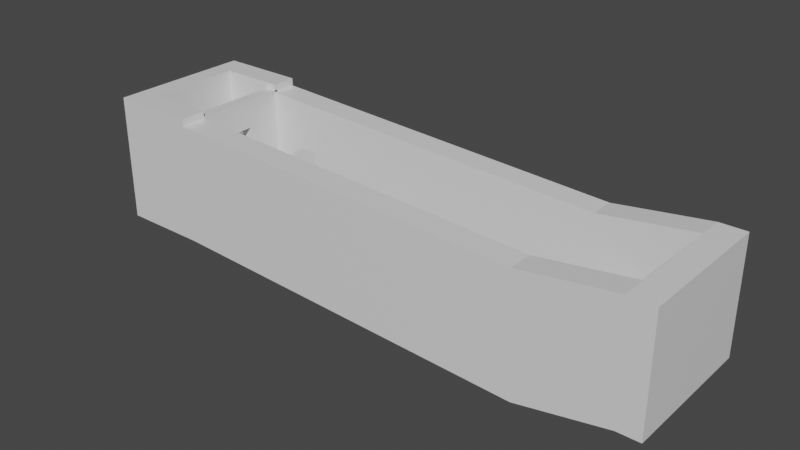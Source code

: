 # Source: Level0.blend  (saved by Blender 2.80.75; exported with 4.5.12 LTS)
import bpy
from mathutils import Matrix  # noqa: F401  (used for matrix-valued properties, if any)

bpy.ops.wm.read_factory_settings(use_empty=True)
scene = bpy.context.scene
scene.name = 'Scene'

# ---- collections
col_collection = bpy.data.collections.new('Collection'); scene.collection.children.link(col_collection)
col_planes = bpy.data.collections.new('Planes'); scene.collection.children.link(col_planes)
col_cubes = bpy.data.collections.new('Cubes'); scene.collection.children.link(col_cubes)

# ---- materials (node trees are filled in below, after node groups)
mat_material = bpy.data.materials.new('Material')
mat_material.alpha_threshold = 0.0
mat_material.use_transparent_shadow = False
mat_material.line_color = (0.0, 0.0, 0.0, 1.0)

# ---- material node trees
mat_material.use_nodes = True; mat_material.node_tree.nodes.clear()
_N = mat_material.node_tree.nodes; _L = mat_material.node_tree.links
n0 = _N.new('ShaderNodeOutputMaterial'); n0.name = 'Material Output'; n0.location = (300, 300)
n1 = _N.new('ShaderNodeBsdfPrincipled'); n1.name = 'Principled BSDF'; n1.location = (10, 300)
n1.distribution = 'GGX'
n1.subsurface_method = 'BURLEY'
n1.inputs[2].default_value = 0.4
n1.inputs[3].default_value = 1.45
n1.inputs[27].default_value = (0.0, 0.0, 0.0, 1.0)
n1.inputs[28].default_value = 1.0
_L.new(n1.outputs[0], n0.inputs[0])
n0.is_active_output = True

# ---- world
world_world = bpy.data.worlds.new('World'); scene.world = world_world
world_world.use_nodes = True; world_world.node_tree.nodes.clear()
_N = world_world.node_tree.nodes; _L = world_world.node_tree.links
n0 = _N.new('ShaderNodeOutputWorld'); n0.name = 'World Output'; n0.location = (300, 300)
n1 = _N.new('ShaderNodeBackground'); n1.name = 'Background'; n1.location = (10, 300)
n1.inputs[0].default_value = (0.05088, 0.05088, 0.05088, 1.0)
_L.new(n1.outputs[0], n0.inputs[0])
n0.is_active_output = True
world_world.color = (0.05088, 0.05088, 0.05088)
world_world.use_sun_shadow = False
world_world.sun_shadow_jitter_overblur = 0.0

# ---- meshes
me_cube_012 = bpy.data.meshes.new('Cube.012')
me_cube_012.from_pydata([(-50.0, 12.49, 10.75), (-50.0, 12.49, 0.0), (-50.0, -12.49, 10.75), (-50.0, -12.49, 0.0), (50.0, 12.49, 10.0), (50.0, 12.49, 0.0), (50.0, -12.49, 10.0), (50.0, -12.49, 0.0), (30.0, 12.49, -3.0), (29.0, -12.49, 7.75), (30.0, -12.49, -3.0), (29.0, 12.49, 7.75), (50.0, 8.163, 0.0), (50.0, -8.0, 0.0), (-50.0, 8.163, 10.75), (-50.0, -8.0, 10.75), (50.0, -8.0, 10.0), (50.0, 8.163, 10.0), (-50.0, -8.0, 0.0), (-50.0, 8.163, 0.0), (30.0, 8.163, -3.0), (30.0, -8.0, -3.0), (31.5, 8.163, 4.875), (31.5, -8.0, 4.875), (-35.0, -12.49, 0.0), (-35.0, 12.49, 10.75), (-35.0, 12.49, 0.0), (-35.0, -12.49, 10.75), (-35.0, 8.163, 11.05), (-35.0, -8.0, 11.05), (-35.0, 8.163, 0.0), (-35.0, -8.0, 0.0), (24.0, 8.163, 0.2), (24.0, -8.0, 0.2), (24.0, 8.163, 0.2), (24.0, -8.0, 0.2), (46.0, 12.49, 0.0), (45.5, -12.49, 10.0), (46.0, -12.49, 0.0), (45.5, 12.49, 10.0), (46.0, 8.163, 0.0), (46.0, -8.0, 0.0), (45.5, 8.163, 10.0), (45.5, -8.0, 10.0), (-46.5, -12.49, 0.0), (-46.5, 12.49, 10.75), (-46.5, 8.163, 11.05), (-46.5, -8.0, 11.05), (-46.5, 12.49, 0.0), (-46.5, -12.49, 10.75), (-46.5, 8.163, 0.0), (-46.5, -8.0, 0.0), (-50.0, -8.0, 20.75), (-50.0, -12.49, 20.75), (-46.5, 12.49, 20.75), (-50.0, 12.49, 20.75), (-35.0, -12.49, 20.75), (29.0, -12.49, 17.75), (29.0, -8.0, 17.75), (-50.0, 8.163, 20.75), (29.0, 12.49, 17.75), (29.0, 8.163, 17.75), (-46.5, 8.163, 20.75), (-46.5, -8.0, 20.75), (-35.0, 12.49, 20.75), (-46.5, -12.49, 20.75), (-35.0, 8.163, 20.75), (-35.0, -8.0, 20.75), (45.5, -12.49, 20.0), (50.0, -12.49, 20.0), (50.0, 8.163, 20.0), (50.0, 12.49, 20.0), (45.5, 12.49, 20.0), (29.0, 12.49, 17.75), (29.0, -8.0, 17.75), (29.0, -12.49, 17.75), (50.0, -8.0, 20.0), (29.0, 8.163, 17.75), (45.5, 8.163, 20.0), (45.5, -8.0, 20.0), (38.0, -12.49, -1.5), (37.25, 12.49, 8.875), (40.1, 8.163, 10.86), (40.1, -8.0, 10.86), (38.0, 12.49, -1.5), (37.25, -12.49, 8.875), (38.0, 8.163, -1.5), (38.0, -8.0, -1.5), (37.25, 12.49, 18.88), (37.25, 8.163, 18.88), (37.25, -8.0, 18.88), (37.25, -12.49, 18.88), (21.0, 8.163, 0.2), (21.0, -8.0, 0.2), (-50.0, -8.0, 22.08), (-50.0, -12.49, 22.08), (-46.5, 12.49, 22.08), (-50.0, 12.49, 22.08), (-50.0, 8.163, 22.08), (-46.5, 8.163, 22.08), (-46.5, -8.0, 22.08), (-46.5, -12.49, 22.08), (-35.0, -12.49, 22.08), (-35.0, 12.49, 22.08), (-35.0, 8.163, 22.08), (-35.0, -8.0, 22.08), (-37.0, 2.0, 11.05), (-35.0, 2.0, 11.05), (-37.0, 8.0, 11.05), (-35.0, 8.163, 11.05), (-36.8, 2.6, 11.05), (-36.8, 7.4, 11.05), (-35.2, 2.6, 11.05), (-35.2, 7.423, 11.05), (-36.8, 2.6, 21.05), (-36.8, 7.4, 21.05), (-35.2, 2.6, 21.05), (-35.2, 7.4, 21.05), (-37.0, 2.0, 21.05), (-37.0, 8.0, 21.05), (-35.0, 2.0, 21.05), (-35.0, 8.0, 21.05), (-37.0, 8.0, 16.05), (-37.0, 2.0, 16.05), (-35.0, 2.0, 16.05), (-35.0, 8.1, 16.05), (-37.0, -8.0, 11.05), (-35.0, -8.0, 11.05), (-37.0, -2.0, 11.05), (-35.0, -2.0, 11.05), (-36.8, -7.4, 11.05), (-36.8, -2.6, 11.05), (-35.2, -7.4, 11.05), (-35.2, -2.6, 11.05), (-36.8, -7.4, 21.05), (-36.8, -2.6, 21.05), (-35.2, -7.4, 21.05), (-35.2, -2.6, 21.05), (-37.0, -8.0, 21.05), (-37.0, -2.0, 21.05), (-35.0, -8.0, 21.05), (-35.0, -2.0, 21.05), (-35.0, -2.0, 16.05), (-35.0, -8.0, 16.05), (-37.0, -8.0, 16.05), (-37.0, -2.0, 16.05), (-37.0, 8.699, 11.05), (-35.0, 8.862, 11.05), (-37.0, 8.699, 16.05), (-35.0, 8.799, 16.05), (-35.0, 8.699, 21.05), (-37.0, 8.699, 21.05)], [], [(39, 4, 71, 72), (38, 37, 6, 7), (12, 17, 4, 5), (51, 18, 3, 44), (18, 15, 2, 3), (48, 45, 0, 1), (84, 81, 11, 8), (87, 21, 10, 80), (24, 27, 9, 10), (49, 2, 53, 65), (15, 14, 59, 52), (31, 29, 28, 30), (84, 8, 20, 86), (86, 20, 21, 87), (1, 0, 14, 19), (19, 14, 15, 18), (48, 1, 19, 50), (50, 19, 18, 51), (7, 6, 16, 13), (13, 16, 17, 12), (81, 39, 72, 88), (82, 22, 77, 89), (31, 21, 23, 29), (8, 26, 30, 20), (46, 28, 29, 47), (46, 47, 63, 62), (25, 11, 60, 64), (44, 49, 27, 24), (8, 11, 25, 26), (21, 31, 24, 10), (30, 28, 22, 20), (21, 20, 22, 23), (23, 22, 32, 33), (20, 21, 35, 34), (82, 42, 43, 83), (17, 16, 76, 70), (12, 40, 41, 13), (5, 36, 40, 12), (13, 41, 38, 7), (5, 4, 39, 36), (80, 85, 37, 38), (16, 6, 69, 76), (3, 2, 49, 44), (11, 22, 61, 60), (47, 29, 67, 63), (14, 0, 55, 59), (30, 50, 51, 31), (26, 48, 50, 30), (26, 25, 45, 48), (31, 51, 44, 24), (67, 58, 57, 56), (64, 60, 61, 66), (66, 62, 99, 104), (52, 59, 98, 94), (54, 64, 103, 96), (55, 54, 96, 97), (65, 53, 95, 101), (27, 49, 65, 56), (0, 45, 54, 55), (22, 28, 66, 61), (23, 9, 57, 58), (29, 23, 58, 67), (9, 27, 56, 57), (45, 25, 64, 54), (28, 46, 62, 66), (2, 15, 52, 53), (79, 76, 69, 68), (72, 71, 70, 78), (78, 70, 76, 79), (88, 72, 78, 89), (90, 79, 68, 91), (9, 23, 74, 75), (83, 43, 79, 90), (4, 17, 70, 71), (6, 37, 68, 69), (22, 11, 73, 77), (85, 9, 75, 91), (43, 42, 78, 79), (37, 85, 91, 68), (23, 83, 90, 74), (74, 90, 91, 75), (73, 88, 89, 77), (10, 9, 85, 80), (22, 82, 83, 23), (42, 82, 89, 78), (11, 81, 88, 73), (40, 86, 87, 41), (36, 84, 86, 40), (41, 87, 80, 38), (36, 39, 81, 84), (34, 35, 93, 92), (96, 103, 104, 99), (100, 105, 102, 101), (94, 100, 101, 95), (97, 96, 99, 98), (98, 99, 100, 94), (64, 66, 104, 103), (56, 65, 101, 102), (63, 67, 105, 100), (53, 52, 94, 95), (67, 56, 102, 105), (62, 63, 100, 99), (59, 55, 97, 98), (110, 112, 113, 111), (110, 111, 115, 114), (113, 112, 116, 117), (122, 123, 118, 119), (124, 125, 121, 120), (114, 115, 119, 118), (116, 114, 118, 120), (117, 116, 120, 121), (115, 117, 121, 119), (119, 121, 150, 151), (123, 124, 120, 118), (111, 113, 117, 115), (112, 110, 114, 116), (115, 114, 116, 117), (106, 108, 109, 107), (106, 107, 124, 123), (108, 122, 148, 146), (107, 109, 125, 124), (108, 106, 123, 122), (130, 132, 133, 131), (145, 144, 138, 139), (143, 142, 141, 140), (132, 130, 134, 136), (131, 133, 137, 135), (134, 135, 139, 138), (136, 134, 138, 140), (137, 136, 140, 141), (135, 137, 141, 139), (133, 132, 136, 137), (130, 131, 135, 134), (142, 145, 139, 141), (144, 143, 140, 138), (135, 134, 136, 137), (126, 128, 129, 127), (126, 127, 143, 144), (129, 128, 145, 142), (127, 129, 142, 143), (128, 126, 144, 145), (123, 118, 139, 145), (120, 124, 142, 141), (124, 123, 145, 142), (118, 120, 141, 139), (149, 148, 151, 150), (147, 146, 148, 149), (122, 119, 151, 148), (121, 125, 149, 150), (125, 109, 147, 149), (109, 108, 146, 147)])
_uv = me_cube_012.uv_layers.new(name='UVMap')
_uv.uv.foreach_set('vector', [0.875, 0.525, 0.875, 0.5, 0.875, 0.5, 0.875, 0.525, 0.375, 0.475, 0.625, 0.475, 0.625, 0.5, 0.375, 0.5, 0.375, 0.6667, 0.625, 0.6667, 0.625, 0.75, 0.375, 0.75, 0.575, 0.9566, 0.625, 0.9566, 0.625, 1.0, 0.575, 1.0, 0.125, 0.7066, 0.375, 0.7066, 0.375, 0.75, 0.125, 0.75, 0.625, 0.7, 0.875, 0.7, 0.875, 0.75, 0.625, 0.75, 0.625, 0.5375, 0.875, 0.5375, 0.875, 0.55, 0.625, 0.55, 0.4125, 0.9566, 0.425, 0.9566, 0.425, 1.0, 0.4125, 1.0, 0.375, 0.35, 0.625, 0.35, 0.625, 0.45, 0.375, 0.45, 0.625, 0.3, 0.625, 0.25, 0.625, 0.25, 0.625, 0.3, 0.375, 0.7066, 0.375, 0.5833, 0.375, 0.5833, 0.375, 0.7066, 0.525, 0.9566, 0.475, 0.2066, 0.475, 0.08333, 0.525, 0.8333, 0.4125, 0.75, 0.425, 0.75, 0.425, 0.8333, 0.4125, 0.8333, 0.4125, 0.8333, 0.425, 0.8333, 0.425, 0.9566, 0.4125, 0.9566, 0.125, 0.5, 0.375, 0.5, 0.375, 0.5833, 0.125, 0.5833, 0.125, 0.5833, 0.375, 0.5833, 0.375, 0.7066, 0.125, 0.7066, 0.575, 0.75, 0.625, 0.75, 0.625, 0.8333, 0.575, 0.8333, 0.575, 0.8333, 0.625, 0.8333, 0.625, 0.9566, 0.575, 0.9566, 0.375, 0.5, 0.625, 0.5, 0.625, 0.5434, 0.375, 0.5434, 0.375, 0.5434, 0.625, 0.5434, 0.625, 0.6667, 0.375, 0.6667, 0.875, 0.5375, 0.875, 0.525, 0.875, 0.525, 0.875, 0.5375, 0.5846, 0.1109, 0.5559, 0.1622, 0.575, 0.08333, 0.5875, 0.08333, 0.525, 0.9566, 0.425, 0.9566, 0.5559, 0.2855, 0.475, 0.2066, 0.425, 0.75, 0.525, 0.75, 0.525, 0.8333, 0.425, 0.8333, 0.425, 0.08333, 0.475, 0.08333, 0.475, 0.2066, 0.425, 0.2066, 0.425, 0.08333, 0.425, 0.2066, 0.425, 0.2066, 0.425, 0.08333, 0.875, 0.65, 0.875, 0.55, 0.875, 0.55, 0.875, 0.65, 0.375, 0.3, 0.625, 0.3, 0.625, 0.35, 0.375, 0.35, 0.625, 0.55, 0.875, 0.55, 0.875, 0.65, 0.625, 0.65, 0.425, 0.9566, 0.525, 0.9566, 0.525, 1.0, 0.425, 1.0, 0.525, 0.8333, 0.475, 0.08333, 0.5559, 0.1622, 0.425, 0.8333, 0.425, 0.9566, 0.425, 0.8333, 0.5559, 0.1622, 0.5559, 0.2855, 0.5559, 0.2855, 0.5559, 0.1622, 0.575, 0.08333, 0.575, 0.2066, 0.425, 0.8333, 0.425, 0.9566, 0.425, 0.9566, 0.425, 0.8333, 0.5846, 0.1109, 0.6, 0.08333, 0.6, 0.2066, 0.5846, 0.2342, 0.625, 0.6667, 0.625, 0.5434, 0.625, 0.5434, 0.625, 0.6667, 0.375, 0.8333, 0.4, 0.8333, 0.4, 0.9566, 0.375, 0.9566, 0.375, 0.75, 0.4, 0.75, 0.4, 0.8333, 0.375, 0.8333, 0.375, 0.9566, 0.4, 0.9566, 0.4, 1.0, 0.375, 1.0, 0.625, 0.5, 0.875, 0.5, 0.875, 0.525, 0.625, 0.525, 0.375, 0.4625, 0.625, 0.4625, 0.625, 0.475, 0.375, 0.475, 0.625, 0.5434, 0.625, 0.5, 0.625, 0.5, 0.625, 0.5434, 0.375, 0.25, 0.625, 0.25, 0.625, 0.3, 0.375, 0.3, 0.575, 0.0, 0.5559, 0.1622, 0.575, 0.08333, 0.575, 0.0, 0.425, 0.2066, 0.475, 0.2066, 0.475, 0.2066, 0.425, 0.2066, 0.375, 0.5833, 0.375, 0.5, 0.375, 0.5, 0.375, 0.5833, 0.525, 0.8333, 0.575, 0.8333, 0.575, 0.9566, 0.525, 0.9566, 0.525, 0.75, 0.575, 0.75, 0.575, 0.8333, 0.525, 0.8333, 0.625, 0.65, 0.875, 0.65, 0.875, 0.7, 0.625, 0.7, 0.525, 0.9566, 0.575, 0.9566, 0.575, 1.0, 0.525, 1.0, 0.475, 0.2066, 0.575, 0.2066, 0.575, 0.25, 0.475, 0.25, 0.475, 0.0, 0.575, 0.0, 0.575, 0.08333, 0.475, 0.08333, 0.475, 0.08333, 0.425, 0.08333, 0.425, 0.08333, 0.475, 0.08333, 0.375, 0.7066, 0.375, 0.5833, 0.375, 0.5833, 0.375, 0.7066, 0.875, 0.7, 0.875, 0.65, 0.875, 0.65, 0.875, 0.7, 0.875, 0.75, 0.875, 0.7, 0.875, 0.7, 0.875, 0.75, 0.625, 0.3, 0.625, 0.25, 0.625, 0.25, 0.625, 0.3, 0.625, 0.35, 0.625, 0.3, 0.625, 0.3, 0.625, 0.35, 0.875, 0.75, 0.875, 0.7, 0.875, 0.7, 0.875, 0.75, 0.5559, 0.1622, 0.475, 0.08333, 0.475, 0.08333, 0.575, 0.08333, 0.5559, 0.2855, 0.575, 0.25, 0.575, 0.25, 0.575, 0.2066, 0.475, 0.2066, 0.5559, 0.2855, 0.575, 0.2066, 0.475, 0.2066, 0.625, 0.45, 0.625, 0.35, 0.625, 0.35, 0.625, 0.45, 0.875, 0.7, 0.875, 0.65, 0.875, 0.65, 0.875, 0.7, 0.475, 0.08333, 0.425, 0.08333, 0.425, 0.08333, 0.475, 0.08333, 0.375, 0.75, 0.375, 0.7066, 0.375, 0.7066, 0.375, 0.75, 0.6, 0.2066, 0.625, 0.2066, 0.625, 0.25, 0.6, 0.25, 0.6, 0.0, 0.625, 0.0, 0.625, 0.08333, 0.6, 0.08333, 0.6, 0.08333, 0.625, 0.08333, 0.625, 0.2066, 0.6, 0.2066, 0.5875, 0.0, 0.6, 0.0, 0.6, 0.08333, 0.5875, 0.08333, 0.5875, 0.2066, 0.6, 0.2066, 0.6, 0.25, 0.5875, 0.25, 0.575, 0.25, 0.5559, 0.2855, 0.575, 0.2066, 0.575, 0.25, 0.5846, 0.2342, 0.6, 0.2066, 0.6, 0.2066, 0.5875, 0.2066, 0.625, 0.75, 0.625, 0.6667, 0.625, 0.6667, 0.625, 0.75, 0.625, 0.5, 0.625, 0.475, 0.625, 0.475, 0.625, 0.5, 0.5559, 0.1622, 0.575, 0.0, 0.575, 0.0, 0.575, 0.08333, 0.625, 0.4625, 0.625, 0.45, 0.625, 0.45, 0.625, 0.4625, 0.6, 0.2066, 0.6, 0.08333, 0.6, 0.08333, 0.6, 0.2066, 0.625, 0.475, 0.625, 0.4625, 0.625, 0.4625, 0.625, 0.475, 0.5559, 0.2855, 0.5846, 0.2342, 0.5875, 0.2066, 0.575, 0.2066, 0.575, 0.2066, 0.5875, 0.2066, 0.5875, 0.25, 0.575, 0.25, 0.575, 0.0, 0.5875, 0.0, 0.5875, 0.08333, 0.575, 0.08333, 0.375, 0.45, 0.625, 0.45, 0.625, 0.4625, 0.375, 0.4625, 0.5559, 0.1622, 0.5846, 0.1109, 0.5846, 0.2342, 0.5559, 0.2855, 0.6, 0.08333, 0.5846, 0.1109, 0.5875, 0.08333, 0.6, 0.08333, 0.875, 0.55, 0.875, 0.5375, 0.875, 0.5375, 0.875, 0.55, 0.4, 0.8333, 0.4125, 0.8333, 0.4125, 0.9566, 0.4, 0.9566, 0.4, 0.75, 0.4125, 0.75, 0.4125, 0.8333, 0.4, 0.8333, 0.4, 0.9566, 0.4125, 0.9566, 0.4125, 1.0, 0.4, 1.0, 0.625, 0.525, 0.875, 0.525, 0.875, 0.5375, 0.625, 0.5375, 0.425, 0.8333, 0.425, 0.9566, 0.425, 0.9566, 0.425, 0.8333, 0.425, 0.0, 0.475, 0.0, 0.475, 0.08333, 0.425, 0.08333, 0.425, 0.2066, 0.475, 0.2066, 0.475, 0.25, 0.425, 0.25, 0.375, 0.2066, 0.425, 0.2066, 0.425, 0.25, 0.375, 0.25, 0.375, 0.0, 0.425, 0.0, 0.425, 0.08333, 0.375, 0.08333, 0.375, 0.08333, 0.425, 0.08333, 0.425, 0.2066, 0.375, 0.2066, 0.475, 0.0, 0.475, 0.08333, 0.475, 0.08333, 0.475, 0.0, 0.625, 0.35, 0.625, 0.3, 0.625, 0.3, 0.625, 0.35, 0.425, 0.2066, 0.475, 0.2066, 0.475, 0.2066, 0.425, 0.2066, 0.375, 0.75, 0.375, 0.7066, 0.375, 0.7066, 0.375, 0.75, 0.475, 0.2066, 0.475, 0.25, 0.475, 0.25, 0.475, 0.2066, 0.425, 0.08333, 0.425, 0.2066, 0.425, 0.2066, 0.425, 0.08333, 0.375, 0.5833, 0.375, 0.5, 0.375, 0.5, 0.375, 0.5833, 0.1, 0.1, 0.9, 0.1, 0.9, 0.9, 0.1, 0.9, 0.1, 0.1, 0.1, 0.9, 0.1, 0.9, 0.1, 0.1, 0.9, 0.9, 0.9, 0.1, 0.9, 0.1, 0.9, 0.9, 0.0, 0.0, 0.0, 0.0, 0.0, 0.0, 0.0, 0.0, 0.0, 0.0, 0.0, 0.0, 0.0, 0.0, 0.0, 0.0, 0.1, 0.1, 0.1, 0.9, 0.0, 1.0, 0.0, 0.0, 0.9, 0.1, 0.1, 0.1, 0.0, 0.0, 1.0, 0.0, 0.9, 0.9, 0.9, 0.1, 1.0, 0.0, 1.0, 1.0, 0.1, 0.9, 0.9, 0.9, 1.0, 1.0, 0.0, 1.0, 0.0, 1.0, 1.0, 1.0, 1.0, 1.0, 0.0, 1.0, 0.0, 0.0, 0.0, 0.0, 0.0, 0.0, 0.0, 0.0, 0.1, 0.9, 0.9, 0.9, 0.9, 0.9, 0.1, 0.9, 0.9, 0.1, 0.1, 0.1, 0.1, 0.1, 0.9, 0.1, 0.1, 0.9, 0.1, 0.1, 0.9, 0.1, 0.9, 0.9, 0.0, 0.0, 0.0, 0.0, 0.0, 0.0, 0.0, 0.0, 0.0, 0.0, 0.0, 0.0, 0.0, 0.0, 0.0, 0.0, 0.0, 0.0, 0.0, 0.0, 0.0, 0.0, 0.0, 0.0, 0.0, 0.0, 0.0, 0.0, 0.0, 0.0, 0.0, 0.0, 0.0, 0.0, 0.0, 0.0, 0.0, 0.0, 0.0, 0.0, 0.1, 0.1, 0.9, 0.1, 0.9, 0.9, 0.1, 0.9, 0.0, 0.0, 0.0, 0.0, 0.0, 0.0, 0.0, 0.0, 0.0, 0.0, 0.0, 0.0, 0.0, 0.0, 0.0, 0.0, 0.9, 0.1, 0.1, 0.1, 0.1, 0.1, 0.9, 0.1, 0.1, 0.9, 0.9, 0.9, 0.9, 0.9, 0.1, 0.9, 0.1, 0.1, 0.1, 0.9, 0.0, 1.0, 0.0, 0.0, 0.9, 0.1, 0.1, 0.1, 0.0, 0.0, 1.0, 0.0, 0.9, 0.9, 0.9, 0.1, 1.0, 0.0, 1.0, 1.0, 0.1, 0.9, 0.9, 0.9, 1.0, 1.0, 0.0, 1.0, 0.9, 0.9, 0.9, 0.1, 0.9, 0.1, 0.9, 0.9, 0.1, 0.1, 0.1, 0.9, 0.1, 0.9, 0.1, 0.1, 0.0, 0.0, 0.0, 0.0, 0.0, 0.0, 0.0, 0.0, 0.0, 0.0, 0.0, 0.0, 0.0, 0.0, 0.0, 0.0, 0.1, 0.9, 0.1, 0.1, 0.9, 0.1, 0.9, 0.9, 0.0, 0.0, 0.0, 0.0, 0.0, 0.0, 0.0, 0.0, 0.0, 0.0, 0.0, 0.0, 0.0, 0.0, 0.0, 0.0, 0.0, 0.0, 0.0, 0.0, 0.0, 0.0, 0.0, 0.0, 0.0, 0.0, 0.0, 0.0, 0.0, 0.0, 0.0, 0.0, 0.0, 0.0, 0.0, 0.0, 0.0, 0.0, 0.0, 0.0, 0.0, 0.0, 0.0, 0.0, 0.0, 0.0, 0.0, 0.0, 0.0, 0.0, 0.0, 0.0, 0.0, 0.0, 0.0, 0.0, 0.0, 0.0, 0.0, 0.0, 0.0, 0.0, 0.0, 0.0, 0.0, 0.0, 1.0, 0.0, 0.0, 0.0, 0.0, 1.0, 0.0, 0.0, 0.0, 0.0, 0.0, 0.0, 0.0, 0.0, 0.0, 0.0, 0.0, 0.0, 0.0, 0.0, 0.0, 0.0, 0.0, 0.0, 0.0, 0.0, 0.0, 0.0, 0.0, 0.0, 0.0, 0.0, 0.0, 0.0, 0.0, 0.0, 0.0, 0.0, 0.0, 0.0, 0.0, 0.0, 0.0, 0.0, 0.0, 0.0, 0.0, 0.0, 0.0, 0.0, 0.0, 0.0, 0.0, 0.0])
me_cube_012.materials.append(mat_material)
me_cube_012.use_remesh_preserve_volume = False
me_cube_012.use_remesh_preserve_attributes = False
me_cube_012.use_mirror_vertex_groups = False
me_cube_012.update()
me_cube_002 = bpy.data.meshes.new('Cube.002')
me_cube_002.from_pydata([(-4.0, -5.0, 6.0), (-2.0, -5.0, 6.0), (-4.0, -3.0, 6.0), (-2.0, -3.0, 6.0)], [], [(0, 1, 3, 2)])
_uv = me_cube_002.uv_layers.new(name='UVMap')
_uv.uv.foreach_set('vector', [0.0, 0.0, 1.0, 0.0, 1.0, 1.0, 0.0, 1.0])
me_cube_002.materials.append(mat_material)
me_cube_002.use_remesh_preserve_volume = False
me_cube_002.use_remesh_preserve_attributes = False
me_cube_002.use_mirror_vertex_groups = False
me_cube_002.update()
me_cube_003 = bpy.data.meshes.new('Cube.003')
me_cube_003.from_pydata([(-4.0, -1.0, 6.0), (-2.0, -1.0, 6.0), (-4.0, 1.0, 6.0), (-2.0, 1.0, 6.0)], [], [(0, 1, 3, 2)])
_uv = me_cube_003.uv_layers.new(name='UVMap')
_uv.uv.foreach_set('vector', [0.0, 0.0, 1.0, 0.0, 1.0, 1.0, 0.0, 1.0])
me_cube_003.materials.append(mat_material)
me_cube_003.use_remesh_preserve_volume = False
me_cube_003.use_remesh_preserve_attributes = False
me_cube_003.use_mirror_vertex_groups = False
me_cube_003.update()
me_cube_004 = bpy.data.meshes.new('Cube.004')
me_cube_004.from_pydata([(-4.0, 3.0, 6.0), (-2.0, 3.0, 6.0), (-4.0, 5.0, 6.0), (-2.0, 5.0, 6.0)], [], [(0, 1, 3, 2)])
_uv = me_cube_004.uv_layers.new(name='UVMap')
_uv.uv.foreach_set('vector', [0.0, 0.0, 1.0, 0.0, 1.0, 1.0, 0.0, 1.0])
me_cube_004.materials.append(mat_material)
me_cube_004.use_remesh_preserve_volume = False
me_cube_004.use_remesh_preserve_attributes = False
me_cube_004.use_mirror_vertex_groups = False
me_cube_004.update()
me_cube_005 = bpy.data.meshes.new('Cube.005')
me_cube_005.from_pydata([(-8.0, 3.0, 6.0), (-6.0, 3.0, 6.0), (-8.0, 5.0, 6.0), (-6.0, 5.0, 6.0)], [], [(0, 1, 3, 2)])
_uv = me_cube_005.uv_layers.new(name='UVMap')
_uv.uv.foreach_set('vector', [0.0, 0.0, 1.0, 0.0, 1.0, 1.0, 0.0, 1.0])
me_cube_005.materials.append(mat_material)
me_cube_005.use_remesh_preserve_volume = False
me_cube_005.use_remesh_preserve_attributes = False
me_cube_005.use_mirror_vertex_groups = False
me_cube_005.update()
me_cube_006 = bpy.data.meshes.new('Cube.006')
me_cube_006.from_pydata([(-1.0, -1.0, 0.0), (1.0, -1.0, 0.0), (-1.0, 1.0, 0.0), (1.0, 1.0, 0.0), (-3.0, -1.0, 0.0), (-3.0, 1.0, 0.0), (-1.0, 3.0, 0.0), (-3.0, 3.0, 0.0), (-1.0, 5.0, 0.0), (-3.0, 5.0, 0.0), (-4.0, 3.0, 0.0), (-4.0, 5.0, 0.0), (0.8, -0.8, 0.0), (-1.0, -0.8, 0.0), (0.8, 0.8, 0.0), (-1.2, 0.8, 0.0), (-2.8, -0.8, 0.0), (-2.8, 1.0, 0.0), (-2.8, 3.2, 0.0), (-1.2, 3.0, 0.0), (-1.2, 4.8, 0.0), (-3.0, 4.8, 0.0), (-3.8, 4.8, 0.0), (-3.8, 3.2, 0.0), (0.8, -0.8, 5.0), (-1.0, -0.8, 5.0), (-1.2, 0.8, 5.0), (0.8, 0.8, 5.0), (-2.8, -0.8, 5.0), (-2.8, 1.0, 5.0), (-2.8, 3.2, 5.0), (-1.2, 3.0, 5.0), (-1.2, 4.8, 5.0), (-3.0, 4.8, 5.0), (-3.8, 3.2, 5.0), (-3.8, 4.8, 5.0), (1.0, -1.0, 5.0), (-1.0, -1.0, 5.0), (-1.0, 1.0, 5.0), (1.0, 1.0, 5.0), (-3.0, -1.0, 5.0), (-3.0, 1.0, 5.0), (-3.0, 3.0, 5.0), (-1.0, 3.0, 5.0), (-1.0, 5.0, 5.0), (-3.0, 5.0, 5.0), (-4.0, 3.0, 5.0), (-4.0, 5.0, 5.0)], [], [(13, 12, 14, 15), (13, 15, 17, 16), (17, 15, 19, 18), (18, 19, 20, 21), (18, 21, 22, 23), (18, 23, 34, 30), (14, 12, 1, 3), (7, 5, 41, 42), (1, 12, 24, 36), (4, 0, 37, 40), (13, 16, 28, 25), (9, 11, 47, 45), (20, 19, 31, 32), (5, 4, 40, 41), (23, 22, 11, 10), (16, 17, 29, 28), (10, 7, 42, 46), (24, 25, 37, 36), (26, 27, 39, 38), (28, 29, 41, 40), (25, 28, 40, 37), (29, 30, 42, 41), (31, 26, 38, 43), (33, 32, 44, 45), (32, 31, 43, 44), (30, 34, 46, 42), (35, 33, 45, 47), (2, 6, 43, 38), (22, 21, 33, 35), (14, 3, 39, 27), (17, 18, 30, 29), (8, 9, 45, 44), (23, 10, 46, 34), (12, 13, 25, 24), (0, 1, 36, 37), (19, 15, 26, 31), (6, 8, 44, 43), (11, 22, 35, 47), (21, 20, 32, 33), (15, 14, 27, 26), (3, 2, 38, 39), (25, 26, 27, 24), (28, 25, 29), (25, 29, 26), (26, 29, 30, 31), (30, 33, 32, 31), (30, 34, 35, 33)])
_uv = me_cube_006.uv_layers.new(name='UVMap')
_uv.uv.foreach_set('vector', [0.0, 0.1, 0.9, 0.1, 0.9, 0.9, 0.0, 1.0, 0.0, 0.1, 0.0, 0.9, 0.0, 1.0, 0.0, 0.1, 0.0, 1.0, 0.0, 1.0, 0.0, 1.0, 0.0, 1.0, 0.0, 1.0, 0.0, 1.0, 0.0, 1.0, 0.0, 1.0, 0.0, 1.0, 0.0, 1.0, 0.0, 1.0, 0.0, 1.0, 0.0, 1.0, 0.0, 1.0, 0.0, 1.0, 0.0, 1.0, 0.9, 0.9, 0.9, 0.1, 1.0, 0.0, 1.0, 1.0, 0.0, 0.0, 0.0, 0.0, 0.0, 0.0, 0.0, 0.0, 1.0, 0.0, 0.9, 0.1, 0.9, 0.1, 1.0, 0.0, 0.0, 0.0, 0.0, 0.0, 0.0, 0.0, 0.0, 0.0, 0.0, 0.1, 0.0, 0.1, 0.0, 0.1, 0.0, 0.1, 0.0, 0.0, 0.0, 0.0, 0.0, 0.0, 0.0, 0.0, 0.0, 1.0, 0.0, 1.0, 0.0, 1.0, 0.0, 1.0, 0.0, 0.0, 0.0, 0.0, 0.0, 0.0, 0.0, 0.0, 0.0, 1.0, 0.0, 1.0, 0.0, 1.0, 0.0, 1.0, 0.0, 0.1, 0.0, 1.0, 0.0, 1.0, 0.0, 0.1, 0.0, 0.0, 0.0, 0.0, 0.0, 0.0, 0.0, 0.0, 0.9, 0.1, 0.0, 0.1, 0.0, 0.0, 1.0, 0.0, 0.0, 1.0, 0.9, 0.9, 1.0, 1.0, 0.0, 1.0, 0.0, 0.1, 0.0, 1.0, 0.0, 1.0, 0.0, 0.0, 0.0, 0.1, 0.0, 0.1, 0.0, 0.0, 0.0, 0.0, 0.0, 1.0, 0.0, 1.0, 0.0, 1.0, 0.0, 1.0, 0.0, 1.0, 0.0, 1.0, 0.0, 1.0, 0.0, 1.0, 0.0, 1.0, 0.0, 1.0, 0.0, 1.0, 0.0, 1.0, 0.0, 1.0, 0.0, 1.0, 0.0, 1.0, 0.0, 1.0, 0.0, 1.0, 0.0, 1.0, 0.0, 1.0, 0.0, 1.0, 0.0, 1.0, 0.0, 1.0, 0.0, 1.0, 0.0, 1.0, 0.0, 0.0, 0.0, 0.0, 0.0, 0.0, 0.0, 0.0, 0.0, 1.0, 0.0, 1.0, 0.0, 1.0, 0.0, 1.0, 0.9, 0.9, 1.0, 1.0, 1.0, 1.0, 0.9, 0.9, 0.0, 1.0, 0.0, 1.0, 0.0, 1.0, 0.0, 1.0, 0.0, 0.0, 0.0, 0.0, 0.0, 0.0, 0.0, 0.0, 0.0, 1.0, 0.0, 1.0, 0.0, 1.0, 0.0, 1.0, 0.9, 0.1, 0.0, 0.1, 0.0, 0.1, 0.9, 0.1, 0.0, 0.0, 0.0, 0.0, 0.0, 0.0, 0.0, 0.0, 0.0, 1.0, 0.0, 1.0, 0.0, 1.0, 0.0, 1.0, 0.0, 0.0, 0.0, 0.0, 0.0, 0.0, 0.0, 0.0, 0.0, 1.0, 0.0, 1.0, 0.0, 1.0, 0.0, 1.0, 0.0, 1.0, 0.0, 1.0, 0.0, 1.0, 0.0, 1.0, 0.0, 1.0, 0.9, 0.9, 0.9, 0.9, 0.0, 1.0, 0.0, 0.0, 0.0, 0.0, 0.0, 0.0, 0.0, 0.0, 0.0, 0.1, 0.0, 1.0, 0.9, 0.9, 0.9, 0.1, 0.0, 0.1, 0.0, 0.1, 0.0, 1.0, 0.0, 0.1, 0.0, 1.0, 0.0, 1.0, 0.0, 1.0, 0.0, 1.0, 0.0, 1.0, 0.0, 1.0, 0.0, 1.0, 0.0, 1.0, 0.0, 1.0, 0.0, 1.0, 0.0, 1.0, 0.0, 1.0, 0.0, 1.0, 0.0, 1.0])
me_cube_006.materials.append(mat_material)
me_cube_006.use_remesh_preserve_volume = False
me_cube_006.use_remesh_preserve_attributes = False
me_cube_006.use_mirror_vertex_groups = False
me_cube_006.update()
me_cube_007 = bpy.data.meshes.new('Cube.007')
me_cube_007.from_pydata([(-1.0, -8.0, 5.0), (1.0, -8.0, 5.0), (-1.0, -6.0, 5.0), (1.0, -6.0, 5.0)], [], [(0, 1, 3, 2)])
_uv = me_cube_007.uv_layers.new(name='UVMap')
_uv.uv.foreach_set('vector', [0.0, 0.0, 1.0, 0.0, 1.0, 1.0, 0.0, 1.0])
me_cube_007.materials.append(mat_material)
me_cube_007.use_remesh_preserve_volume = False
me_cube_007.use_remesh_preserve_attributes = False
me_cube_007.use_mirror_vertex_groups = False
me_cube_007.update()
me_cube_008 = bpy.data.meshes.new('Cube.008')
me_cube_008.from_pydata([(-4.0, -9.0, 6.0), (-2.0, -9.0, 6.0), (-4.0, -7.0, 6.0), (-2.0, -7.0, 6.0)], [], [(0, 1, 3, 2)])
_uv = me_cube_008.uv_layers.new(name='UVMap')
_uv.uv.foreach_set('vector', [0.0, 0.0, 1.0, 0.0, 1.0, 1.0, 0.0, 1.0])
me_cube_008.materials.append(mat_material)
me_cube_008.use_remesh_preserve_volume = False
me_cube_008.use_remesh_preserve_attributes = False
me_cube_008.use_mirror_vertex_groups = False
me_cube_008.update()
me_cube_018 = bpy.data.meshes.new('Cube.018')
me_cube_018.from_pydata([(-1.0, -3.0, 0.0), (1.0, -3.0, 0.0), (-1.0, 1.0, 0.0), (1.0, 1.0, 0.0)], [], [(0, 1, 3, 2)])
_uv = me_cube_018.uv_layers.new(name='UVMap')
_uv.uv.foreach_set('vector', [0.0, 0.0, 1.0, 0.0, 1.0, 1.0, 0.0, 1.0])
me_cube_018.materials.append(mat_material)
me_cube_018.use_remesh_preserve_volume = False
me_cube_018.use_remesh_preserve_attributes = False
me_cube_018.use_mirror_vertex_groups = False
me_cube_018.update()
me_cube_020 = bpy.data.meshes.new('Cube.020')
me_cube_020.from_pydata([(-1.0, -1.0, 0.0), (1.0, -1.0, 0.0), (-1.0, 1.0, 0.0), (1.0, 1.0, 0.0), (-1.0, -0.8333, 0.0), (-1.0, 0.8333, 0.0), (1.0, 0.8333, 0.0), (1.0, -0.8333, 0.0)], [], [(5, 6, 3, 2), (0, 1, 7, 4), (4, 7, 6, 5)])
_uv = me_cube_020.uv_layers.new(name='UVMap')
_uv.uv.foreach_set('vector', [0.0, 0.6667, 1.0, 0.6667, 1.0, 1.0, 0.0, 1.0, 0.0, 0.0, 1.0, 0.0, 1.0, 0.3333, 0.0, 0.3333, 0.0, 0.3333, 1.0, 0.3333, 1.0, 0.6667, 0.0, 0.6667])
me_cube_020.materials.append(mat_material)
me_cube_020.use_remesh_preserve_volume = False
me_cube_020.use_remesh_preserve_attributes = False
me_cube_020.use_mirror_vertex_groups = False
me_cube_020.update()
me_cube_013 = bpy.data.meshes.new('Cube.013')
me_cube_013.from_pydata([(11.0, -0.9792, -2.0), (11.0, 1.021, -2.0), (13.0, -0.9792, -2.0), (13.0, 1.021, -2.0), (11.0, -0.9792, -2.0), (11.0, -0.9792, 0.0), (11.0, 1.021, -2.0), (11.0, 1.021, 0.0), (13.0, -0.9792, -2.0), (13.0, -0.9792, 0.0), (13.0, 1.021, -2.0), (13.0, 1.021, 0.0)], [], [(1, 3, 2, 0), (4, 5, 7, 6), (6, 7, 11, 10), (10, 11, 9, 8), (8, 9, 5, 4), (11, 7, 5, 9)])
_uv = me_cube_013.uv_layers.new(name='UVMap')
_uv.uv.foreach_set('vector', [0.125, 0.5, 0.375, 0.5, 0.375, 0.75, 0.125, 0.75, 0.375, 0.0, 0.625, 0.0, 0.625, 0.25, 0.375, 0.25, 0.375, 0.25, 0.625, 0.25, 0.625, 0.5, 0.375, 0.5, 0.375, 0.5, 0.625, 0.5, 0.625, 0.75, 0.375, 0.75, 0.375, 0.75, 0.625, 0.75, 0.625, 1.0, 0.375, 1.0, 0.625, 0.5, 0.875, 0.5, 0.875, 0.75, 0.625, 0.75])
me_cube_013.materials.append(mat_material)
me_cube_013.use_remesh_preserve_volume = False
me_cube_013.use_remesh_preserve_attributes = False
me_cube_013.use_mirror_vertex_groups = False
me_cube_013.update()
me_cube_014 = bpy.data.meshes.new('Cube.014')
me_cube_014.from_pydata([(7.0, -0.9792, 0.0), (7.0, 1.021, 0.0), (9.0, -0.9792, 0.0), (9.0, 1.021, 0.0), (7.0, -0.9792, 0.0), (7.0, -0.9792, 2.0), (7.0, 1.021, 0.0), (7.0, 1.021, 2.0), (9.0, -0.9792, 0.0), (9.0, -0.9792, 2.0), (9.0, 1.021, 0.0), (9.0, 1.021, 2.0)], [], [(1, 3, 2, 0), (4, 5, 7, 6), (6, 7, 11, 10), (10, 11, 9, 8), (8, 9, 5, 4), (11, 7, 5, 9)])
_uv = me_cube_014.uv_layers.new(name='UVMap')
_uv.uv.foreach_set('vector', [0.125, 0.5, 0.375, 0.5, 0.375, 0.75, 0.125, 0.75, 0.375, 0.0, 0.625, 0.0, 0.625, 0.25, 0.375, 0.25, 0.375, 0.25, 0.625, 0.25, 0.625, 0.5, 0.375, 0.5, 0.375, 0.5, 0.625, 0.5, 0.625, 0.75, 0.375, 0.75, 0.375, 0.75, 0.625, 0.75, 0.625, 1.0, 0.375, 1.0, 0.625, 0.5, 0.875, 0.5, 0.875, 0.75, 0.625, 0.75])
me_cube_014.materials.append(mat_material)
me_cube_014.use_remesh_preserve_volume = False
me_cube_014.use_remesh_preserve_attributes = False
me_cube_014.use_mirror_vertex_groups = False
me_cube_014.update()
me_cube_015 = bpy.data.meshes.new('Cube.015')
me_cube_015.from_pydata([(3.0, -0.9792, 2.0), (3.0, 1.021, 2.0), (5.0, -0.9792, 2.0), (5.0, 1.021, 2.0), (3.0, -0.9792, 2.0), (3.0, -0.9792, 4.0), (3.0, 1.021, 2.0), (3.0, 1.021, 4.0), (5.0, -0.9792, 2.0), (5.0, -0.9792, 4.0), (5.0, 1.021, 2.0), (5.0, 1.021, 4.0)], [], [(1, 3, 2, 0), (4, 5, 7, 6), (6, 7, 11, 10), (10, 11, 9, 8), (8, 9, 5, 4), (11, 7, 5, 9)])
_uv = me_cube_015.uv_layers.new(name='UVMap')
_uv.uv.foreach_set('vector', [0.125, 0.5, 0.375, 0.5, 0.375, 0.75, 0.125, 0.75, 0.375, 0.0, 0.625, 0.0, 0.625, 0.25, 0.375, 0.25, 0.375, 0.25, 0.625, 0.25, 0.625, 0.5, 0.375, 0.5, 0.375, 0.5, 0.625, 0.5, 0.625, 0.75, 0.375, 0.75, 0.375, 0.75, 0.625, 0.75, 0.625, 1.0, 0.375, 1.0, 0.625, 0.5, 0.875, 0.5, 0.875, 0.75, 0.625, 0.75])
me_cube_015.use_remesh_preserve_volume = False
me_cube_015.use_remesh_preserve_attributes = False
me_cube_015.use_mirror_vertex_groups = False
me_cube_015.update()
me_cube_016 = bpy.data.meshes.new('Cube.016')
me_cube_016.from_pydata([(3.0, -7.979, 2.0), (3.0, -7.979, 4.0), (3.0, -1.979, 2.0), (3.0, -1.979, 4.0), (5.0, -7.979, 2.0), (5.0, -7.979, 4.0), (5.0, -1.979, 2.0), (5.0, -1.979, 4.0), (3.0, -7.979, 2.0), (3.0, -1.979, 2.0), (5.0, -7.979, 2.0), (5.0, -1.979, 2.0)], [], [(0, 1, 3, 2), (2, 3, 7, 6), (6, 7, 5, 4), (4, 5, 1, 0), (7, 3, 1, 5), (9, 11, 10, 8)])
_uv = me_cube_016.uv_layers.new(name='UVMap')
_uv.uv.foreach_set('vector', [0.375, 0.0, 0.625, 0.0, 0.625, 0.25, 0.375, 0.25, 0.375, 0.25, 0.625, 0.25, 0.625, 0.5, 0.375, 0.5, 0.375, 0.5, 0.625, 0.5, 0.625, 0.75, 0.375, 0.75, 0.375, 0.75, 0.625, 0.75, 0.625, 1.0, 0.375, 1.0, 0.625, 0.5, 0.875, 0.5, 0.875, 0.75, 0.625, 0.75, 0.125, 0.5, 0.375, 0.5, 0.375, 0.75, 0.125, 0.75])
me_cube_016.materials.append(mat_material)
me_cube_016.use_remesh_preserve_volume = False
me_cube_016.use_remesh_preserve_attributes = False
me_cube_016.use_mirror_vertex_groups = False
me_cube_016.update()
me_cube_017 = bpy.data.meshes.new('Cube.017')
me_cube_017.from_pydata([(-0.3, -1.0, 0.25), (-0.3, -1.0, -0.25), (-0.3, 1.0, 0.25), (-0.3, 1.0, -0.25), (0.3, -1.0, 0.25), (0.3, -1.0, -0.25), (0.3, 1.0, 0.25), (0.3, 1.0, -0.25), (0.3, -1.0, 0.75), (0.3, -1.0, 0.25), (0.3, 1.0, 0.75), (0.3, 1.0, 0.25), (0.9, -1.0, 0.75), (0.9, -1.0, 0.25), (0.9, 1.0, 0.75), (0.9, 1.0, 0.25), (0.9, -1.0, 1.25), (0.9, -1.0, 0.75), (0.9, 1.0, 1.25), (0.9, 1.0, 0.75), (1.5, -1.0, 1.25), (1.5, -1.0, 0.75), (1.5, 1.0, 1.25), (1.5, 1.0, 0.75), (1.5, -1.0, 1.75), (1.5, -1.0, 1.25), (1.5, 1.0, 1.75), (1.5, 1.0, 1.25), (2.1, -1.0, 1.75), (2.1, -1.0, 1.25), (2.1, 1.0, 1.75), (2.1, 1.0, 1.25), (2.1, -1.0, 2.25), (2.1, -1.0, 1.75), (2.1, 1.0, 2.25), (2.1, 1.0, 1.75), (2.7, -1.0, 2.25), (2.7, -1.0, 1.75), (2.7, 1.0, 2.25), (2.7, 1.0, 1.75), (2.7, -1.0, 2.75), (2.7, -1.0, 2.25), (2.7, 1.0, 2.75), (2.7, 1.0, 2.25), (3.3, -1.0, 2.75), (3.3, -1.0, 2.25), (3.3, 1.0, 2.75), (3.3, 1.0, 2.25), (3.3, -1.0, 3.25), (3.3, -1.0, 2.75), (3.3, 1.0, 3.25), (3.3, 1.0, 2.75), (3.9, -1.0, 3.25), (3.9, -1.0, 2.75), (3.9, 1.0, 3.25), (3.9, 1.0, 2.75), (3.9, -1.0, 3.75), (3.9, -1.0, 3.25), (3.9, 1.0, 3.75), (3.9, 1.0, 3.25), (4.5, -1.0, 3.75), (4.5, -1.0, 3.25), (4.5, 1.0, 3.75), (4.5, 1.0, 3.25)], [], [(0, 1, 3, 2), (2, 3, 7, 6), (6, 7, 5, 4), (4, 5, 1, 0), (2, 6, 4, 0), (7, 3, 1, 5), (8, 9, 11, 10), (10, 11, 15, 14), (14, 15, 13, 12), (12, 13, 9, 8), (10, 14, 12, 8), (15, 11, 9, 13), (16, 17, 19, 18), (18, 19, 23, 22), (22, 23, 21, 20), (20, 21, 17, 16), (18, 22, 20, 16), (23, 19, 17, 21), (24, 25, 27, 26), (26, 27, 31, 30), (30, 31, 29, 28), (28, 29, 25, 24), (26, 30, 28, 24), (31, 27, 25, 29), (32, 33, 35, 34), (34, 35, 39, 38), (38, 39, 37, 36), (36, 37, 33, 32), (34, 38, 36, 32), (39, 35, 33, 37), (40, 41, 43, 42), (42, 43, 47, 46), (46, 47, 45, 44), (44, 45, 41, 40), (42, 46, 44, 40), (47, 43, 41, 45), (48, 49, 51, 50), (50, 51, 55, 54), (54, 55, 53, 52), (52, 53, 49, 48), (50, 54, 52, 48), (55, 51, 49, 53), (56, 57, 59, 58), (58, 59, 63, 62), (62, 63, 61, 60), (60, 61, 57, 56), (58, 62, 60, 56), (63, 59, 57, 61)])
_uv = me_cube_017.uv_layers.new(name='UVMap')
_uv.uv.foreach_set('vector', [0.375, 0.0, 0.625, 0.0, 0.625, 0.25, 0.375, 0.25, 0.375, 0.25, 0.625, 0.25, 0.625, 0.5, 0.375, 0.5, 0.375, 0.5, 0.625, 0.5, 0.625, 0.75, 0.375, 0.75, 0.375, 0.75, 0.625, 0.75, 0.625, 1.0, 0.375, 1.0, 0.125, 0.5, 0.375, 0.5, 0.375, 0.75, 0.125, 0.75, 0.625, 0.5, 0.875, 0.5, 0.875, 0.75, 0.625, 0.75, 0.375, 0.0, 0.625, 0.0, 0.625, 0.25, 0.375, 0.25, 0.375, 0.25, 0.625, 0.25, 0.625, 0.5, 0.375, 0.5, 0.375, 0.5, 0.625, 0.5, 0.625, 0.75, 0.375, 0.75, 0.375, 0.75, 0.625, 0.75, 0.625, 1.0, 0.375, 1.0, 0.125, 0.5, 0.375, 0.5, 0.375, 0.75, 0.125, 0.75, 0.625, 0.5, 0.875, 0.5, 0.875, 0.75, 0.625, 0.75, 0.375, 0.0, 0.625, 0.0, 0.625, 0.25, 0.375, 0.25, 0.375, 0.25, 0.625, 0.25, 0.625, 0.5, 0.375, 0.5, 0.375, 0.5, 0.625, 0.5, 0.625, 0.75, 0.375, 0.75, 0.375, 0.75, 0.625, 0.75, 0.625, 1.0, 0.375, 1.0, 0.125, 0.5, 0.375, 0.5, 0.375, 0.75, 0.125, 0.75, 0.625, 0.5, 0.875, 0.5, 0.875, 0.75, 0.625, 0.75, 0.375, 0.0, 0.625, 0.0, 0.625, 0.25, 0.375, 0.25, 0.375, 0.25, 0.625, 0.25, 0.625, 0.5, 0.375, 0.5, 0.375, 0.5, 0.625, 0.5, 0.625, 0.75, 0.375, 0.75, 0.375, 0.75, 0.625, 0.75, 0.625, 1.0, 0.375, 1.0, 0.125, 0.5, 0.375, 0.5, 0.375, 0.75, 0.125, 0.75, 0.625, 0.5, 0.875, 0.5, 0.875, 0.75, 0.625, 0.75, 0.375, 0.0, 0.625, 0.0, 0.625, 0.25, 0.375, 0.25, 0.375, 0.25, 0.625, 0.25, 0.625, 0.5, 0.375, 0.5, 0.375, 0.5, 0.625, 0.5, 0.625, 0.75, 0.375, 0.75, 0.375, 0.75, 0.625, 0.75, 0.625, 1.0, 0.375, 1.0, 0.125, 0.5, 0.375, 0.5, 0.375, 0.75, 0.125, 0.75, 0.625, 0.5, 0.875, 0.5, 0.875, 0.75, 0.625, 0.75, 0.375, 0.0, 0.625, 0.0, 0.625, 0.25, 0.375, 0.25, 0.375, 0.25, 0.625, 0.25, 0.625, 0.5, 0.375, 0.5, 0.375, 0.5, 0.625, 0.5, 0.625, 0.75, 0.375, 0.75, 0.375, 0.75, 0.625, 0.75, 0.625, 1.0, 0.375, 1.0, 0.125, 0.5, 0.375, 0.5, 0.375, 0.75, 0.125, 0.75, 0.625, 0.5, 0.875, 0.5, 0.875, 0.75, 0.625, 0.75, 0.375, 0.0, 0.625, 0.0, 0.625, 0.25, 0.375, 0.25, 0.375, 0.25, 0.625, 0.25, 0.625, 0.5, 0.375, 0.5, 0.375, 0.5, 0.625, 0.5, 0.625, 0.75, 0.375, 0.75, 0.375, 0.75, 0.625, 0.75, 0.625, 1.0, 0.375, 1.0, 0.125, 0.5, 0.375, 0.5, 0.375, 0.75, 0.125, 0.75, 0.625, 0.5, 0.875, 0.5, 0.875, 0.75, 0.625, 0.75, 0.375, 0.0, 0.625, 0.0, 0.625, 0.25, 0.375, 0.25, 0.375, 0.25, 0.625, 0.25, 0.625, 0.5, 0.375, 0.5, 0.375, 0.5, 0.625, 0.5, 0.625, 0.75, 0.375, 0.75, 0.375, 0.75, 0.625, 0.75, 0.625, 1.0, 0.375, 1.0, 0.125, 0.5, 0.375, 0.5, 0.375, 0.75, 0.125, 0.75, 0.625, 0.5, 0.875, 0.5, 0.875, 0.75, 0.625, 0.75])
me_cube_017.use_remesh_preserve_volume = False
me_cube_017.use_remesh_preserve_attributes = False
me_cube_017.use_mirror_vertex_groups = False
me_cube_017.update()
me_cube_021 = bpy.data.meshes.new('Cube.021')
me_cube_021.from_pydata([(11.0, -0.9792, -2.0), (11.0, 1.021, -2.0), (13.0, -0.9792, -2.0), (13.0, 1.021, -2.0), (11.0, -0.9792, -2.0), (11.0, -0.9792, 0.0), (11.0, 1.021, -2.0), (11.0, 1.021, 0.0), (13.0, -0.9792, -2.0), (13.0, -0.9792, 0.0), (13.0, 1.021, -2.0), (13.0, 1.021, 0.0)], [], [(1, 3, 2, 0), (4, 5, 7, 6), (6, 7, 11, 10), (10, 11, 9, 8), (8, 9, 5, 4), (11, 7, 5, 9)])
_uv = me_cube_021.uv_layers.new(name='UVMap')
_uv.uv.foreach_set('vector', [0.125, 0.5, 0.375, 0.5, 0.375, 0.75, 0.125, 0.75, 0.375, 0.0, 0.625, 0.0, 0.625, 0.25, 0.375, 0.25, 0.375, 0.25, 0.625, 0.25, 0.625, 0.5, 0.375, 0.5, 0.375, 0.5, 0.625, 0.5, 0.625, 0.75, 0.375, 0.75, 0.375, 0.75, 0.625, 0.75, 0.625, 1.0, 0.375, 1.0, 0.625, 0.5, 0.875, 0.5, 0.875, 0.75, 0.625, 0.75])
me_cube_021.materials.append(mat_material)
me_cube_021.use_remesh_preserve_volume = False
me_cube_021.use_remesh_preserve_attributes = False
me_cube_021.use_mirror_vertex_groups = False
me_cube_021.update()
me_cube_022 = bpy.data.meshes.new('Cube.022')
me_cube_022.from_pydata([(11.0, -0.9792, -2.0), (11.0, 1.021, -2.0), (13.0, -0.9792, -2.0), (13.0, 1.021, -2.0), (11.0, -0.9792, -2.0), (11.0, -0.9792, 0.0), (11.0, 1.021, -2.0), (11.0, 1.021, 0.0), (13.0, -0.9792, -2.0), (13.0, -0.9792, 0.0), (13.0, 1.021, -2.0), (13.0, 1.021, 0.0), (10.0, 1.021, -2.0), (10.0, -0.9792, -2.0), (10.0, -0.9792, 0.0), (10.0, 1.021, 0.0)], [], [(1, 3, 2, 0), (5, 7, 15, 14), (6, 7, 11, 10), (10, 11, 9, 8), (8, 9, 5, 4), (11, 7, 5, 9), (13, 14, 15, 12), (6, 4, 13, 12), (7, 6, 12, 15), (4, 5, 14, 13)])
_uv = me_cube_022.uv_layers.new(name='UVMap')
_uv.uv.foreach_set('vector', [0.125, 0.5, 0.375, 0.5, 0.375, 0.75, 0.125, 0.75, 0.875, 0.75, 0.875, 0.5, 0.875, 0.5, 0.875, 0.75, 0.375, 0.25, 0.625, 0.25, 0.625, 0.5, 0.375, 0.5, 0.375, 0.5, 0.625, 0.5, 0.625, 0.75, 0.375, 0.75, 0.375, 0.75, 0.625, 0.75, 0.625, 1.0, 0.375, 1.0, 0.625, 0.5, 0.875, 0.5, 0.875, 0.75, 0.625, 0.75, 0.375, 0.0, 0.625, 0.0, 0.625, 0.25, 0.375, 0.25, 0.0, 0.0, 0.0, 0.0, 0.0, 0.0, 0.0, 0.0, 0.625, 0.25, 0.375, 0.25, 0.375, 0.25, 0.625, 0.25, 0.375, 1.0, 0.625, 1.0, 0.625, 1.0, 0.375, 1.0])
me_cube_022.materials.append(mat_material)
me_cube_022.use_remesh_preserve_volume = False
me_cube_022.use_remesh_preserve_attributes = False
me_cube_022.use_mirror_vertex_groups = False
me_cube_022.update()

# ---- objects
ob_platform = bpy.data.objects.new('Platform', me_cube_012)
ob_cube_002 = bpy.data.objects.new('Cube.002', me_cube_002)
ob_cube_003 = bpy.data.objects.new('Cube.003', me_cube_003)
ob_cube_004 = bpy.data.objects.new('Cube.004', me_cube_004)
ob_cube_005 = bpy.data.objects.new('Cube.005', me_cube_005)
ob_cube_006 = bpy.data.objects.new('Cube.006', me_cube_006)
ob_cube_007 = bpy.data.objects.new('Cube.007', me_cube_007)
ob_cube_008 = bpy.data.objects.new('Cube.008', me_cube_008)
ob_cube_001 = bpy.data.objects.new('Cube.001', me_cube_018)
ob_cube_009 = bpy.data.objects.new('Cube.009', me_cube_020)
ob_platform_001 = bpy.data.objects.new('Platform.001', me_cube_013)
ob_platform_002 = bpy.data.objects.new('Platform.002', me_cube_014)
ob_platform_003 = bpy.data.objects.new('Platform.003', me_cube_015)
ob_platform_004 = bpy.data.objects.new('Platform.004', me_cube_016)
ob_cube = bpy.data.objects.new('Cube', me_cube_017)
ob_platform_005 = bpy.data.objects.new('Platform.005', me_cube_021)
ob_platform_006 = bpy.data.objects.new('Platform.006', me_cube_022)

# ---- transforms, parenting, visibility, modifiers, constraints
ob_platform.location = (0.0, 0.0, 0.0)
ob_platform.lock_rotations_4d = False
ob_platform.empty_display_type = 'ARROWS'
ob_platform.lineart.crease_threshold = 0.0
ob_cube_002.location = (0.0, 0.0, 0.0)
ob_cube_002.lock_rotations_4d = False
ob_cube_002.empty_display_type = 'ARROWS'
ob_cube_002.lineart.crease_threshold = 0.0
ob_cube_003.location = (0.0, 0.0, 0.0)
ob_cube_003.lock_rotations_4d = False
ob_cube_003.empty_display_type = 'ARROWS'
ob_cube_003.lineart.crease_threshold = 0.0
ob_cube_004.location = (0.0, 0.0, 0.0)
ob_cube_004.lock_rotations_4d = False
ob_cube_004.empty_display_type = 'ARROWS'
ob_cube_004.lineart.crease_threshold = 0.0
ob_cube_005.location = (0.0, 0.0, 0.0)
ob_cube_005.lock_rotations_4d = False
ob_cube_005.empty_display_type = 'ARROWS'
ob_cube_005.lineart.crease_threshold = 0.0
ob_cube_006.location = (-18.0, -3.8, 11.0)
ob_cube_006.lock_rotations_4d = False
ob_cube_006.empty_display_type = 'ARROWS'
ob_cube_006.lineart.crease_threshold = 0.0
ob_cube_007.location = (0.0, 0.0, 0.0)
ob_cube_007.lock_rotations_4d = False
ob_cube_007.empty_display_type = 'ARROWS'
ob_cube_007.lineart.crease_threshold = 0.0
ob_cube_008.location = (0.0, 0.0, 0.0)
ob_cube_008.lock_rotations_4d = False
ob_cube_008.empty_display_type = 'ARROWS'
ob_cube_008.lineart.crease_threshold = 0.0
ob_cube_001.location = (-15.0, -2.8, 11.0)
ob_cube_001.scale = (2.0, 1.0, 1.0)
ob_cube_001.lock_rotations_4d = False
ob_cube_001.empty_display_type = 'ARROWS'
ob_cube_001.lineart.crease_threshold = 0.0
ob_cube_009.location = (-34.0, 0.0, 11.0)
ob_cube_009.scale = (1.0, 2.0, 1.0)
ob_cube_009.lock_rotations_4d = False
ob_cube_009.empty_display_type = 'ARROWS'
ob_cube_009.lineart.crease_threshold = 0.0
ob_platform_001.location = (0.0, 0.0, 0.6)
ob_platform_001.lock_rotations_4d = False
ob_platform_001.empty_display_type = 'ARROWS'
ob_platform_001.lineart.crease_threshold = 0.0
ob_platform_002.location = (0.0, 0.0, -0.5)
ob_platform_002.lock_rotations_4d = False
ob_platform_002.empty_display_type = 'ARROWS'
ob_platform_002.lineart.crease_threshold = 0.0
ob_platform_003.location = (0.0, 0.0, -1.0)
ob_platform_003.lock_rotations_4d = False
ob_platform_003.empty_display_type = 'ARROWS'
ob_platform_003.lineart.crease_threshold = 0.0
ob_platform_004.location = (0.0, 0.0, 0.0)
ob_platform_004.lock_rotations_4d = False
ob_platform_004.empty_display_type = 'ARROWS'
ob_platform_004.lineart.crease_threshold = 0.0
ob_cube.location = (-15.0, 2.7, 7.25)
ob_cube.rotation_euler = (0.0, 0.0, 4.712)
ob_cube.lineart.crease_threshold = 0.0
ob_platform_005.location = (4.0, 0.0, 0.1)
ob_platform_005.lock_rotations_4d = False
ob_platform_005.empty_display_type = 'ARROWS'
ob_platform_005.lineart.crease_threshold = 0.0
ob_platform_006.location = (8.0, 0.0, 0.1)
ob_platform_006.lock_rotations_4d = False
ob_platform_006.empty_display_type = 'ARROWS'
ob_platform_006.lineart.crease_threshold = 0.0

# ---- collection membership
col_collection.objects.link(ob_platform)
col_planes.objects.link(ob_cube_002)
col_planes.objects.link(ob_cube_003)
col_planes.objects.link(ob_cube_004)
col_planes.objects.link(ob_cube_005)
col_planes.objects.link(ob_cube_006)
col_planes.objects.link(ob_cube_007)
col_planes.objects.link(ob_cube_008)
col_planes.objects.link(ob_cube_001)
col_planes.objects.link(ob_cube_009)
col_cubes.objects.link(ob_platform_001)
col_cubes.objects.link(ob_platform_002)
col_cubes.objects.link(ob_platform_003)
col_cubes.objects.link(ob_platform_004)
col_cubes.objects.link(ob_cube)
col_cubes.objects.link(ob_platform_005)
col_cubes.objects.link(ob_platform_006)

# ---- scene / render settings (as saved in the file)
scene.frame_start = 1; scene.frame_end = 250; scene.frame_set(1)
scene.render.engine = 'BLENDER_EEVEE_NEXT'
scene.cycles.use_denoising = False
scene.cycles.samples = 128
scene.cycles.sampling_pattern = 'TABULATED_SOBOL'
scene.cycles.use_adaptive_sampling = False
scene.cycles.use_light_tree = False
scene.view_settings.view_transform = 'Filmic'
bpy.context.view_layer.update()

# ---- added for rendering (the .blend has no active camera and no usable light): camera, sun
cam_auto = bpy.data.cameras.new('AutoCamera')
cam_auto.lens = 50.0
cam_auto.sensor_width = 36.0
cam_auto.clip_end = 1722.58
ob_auto_camera = bpy.data.objects.new('AutoCamera', cam_auto)
scene.collection.objects.link(ob_auto_camera)
ob_auto_camera.location = (98.153, -117.784, 88.06)
ob_auto_camera.rotation_euler = (1.09748, -7.21219e-08, 0.694738)
scene.camera = ob_auto_camera
light_auto_sun = bpy.data.lights.new('AutoSun', 'SUN')
light_auto_sun.energy = 3.0
light_auto_sun.angle = 0.0523599
ob_auto_sun = bpy.data.objects.new('AutoSun', light_auto_sun)
scene.collection.objects.link(ob_auto_sun)
ob_auto_sun.rotation_euler = (0.872665, 0.174533, 0.523599)
bpy.context.view_layer.update()
